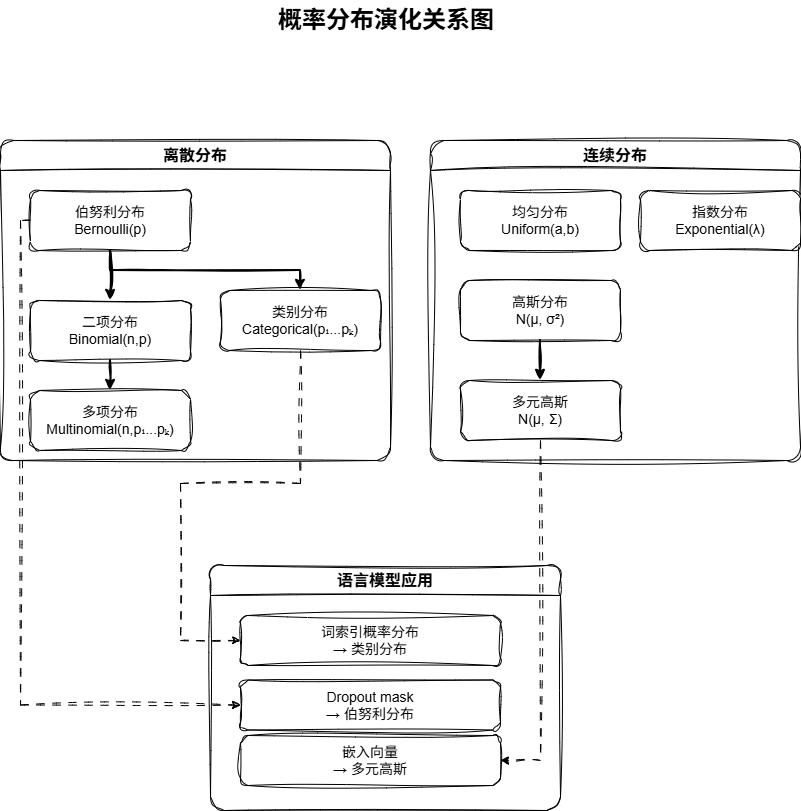

The diagram above was exported from draw.io. Its source (the exported page's mxGraphModel, read from the mxfile embedded in the PNG):
<mxGraphModel dx="1426" dy="841" grid="1" gridSize="10" guides="1" tooltips="1" connect="1" arrows="1" fold="1" page="1" pageScale="1" pageWidth="827" pageHeight="1169" math="0" shadow="0">
  <root>
    <mxCell id="0" />
    <mxCell id="1" parent="0" />
    <mxCell id="Q8QMjd43RHZUG_M_Kel2-1" parent="1" style="text;html=1;strokeColor=none;fillColor=none;align=center;verticalAlign=middle;whiteSpace=wrap;rounded=0;fontSize=24;fontStyle=1;labelBackgroundColor=none;sketch=1;curveFitting=1;jiggle=2;" value="概率分布演化关系图" vertex="1">
      <mxGeometry height="40" width="400" x="200" y="20" as="geometry" />
    </mxCell>
    <mxCell id="Q8QMjd43RHZUG_M_Kel2-2" parent="1" style="swimlane;startSize=30;whiteSpace=wrap;html=1;rounded=1;fontSize=16;fontStyle=1;labelBackgroundColor=none;sketch=1;curveFitting=1;jiggle=2;" value="离散分布" vertex="1">
      <mxGeometry height="320" width="390" x="14" y="160" as="geometry" />
    </mxCell>
    <mxCell id="Q8QMjd43RHZUG_M_Kel2-3" parent="Q8QMjd43RHZUG_M_Kel2-2" style="rounded=1;whiteSpace=wrap;html=1;fontSize=14;labelBackgroundColor=none;sketch=1;curveFitting=1;jiggle=2;" value="伯努利分布&lt;br/&gt;Bernoulli(p)" vertex="1">
      <mxGeometry height="60" width="160" x="30" y="50" as="geometry" />
    </mxCell>
    <mxCell id="Q8QMjd43RHZUG_M_Kel2-4" parent="Q8QMjd43RHZUG_M_Kel2-2" style="rounded=1;whiteSpace=wrap;html=1;fontSize=14;labelBackgroundColor=none;sketch=1;curveFitting=1;jiggle=2;" value="二项分布&lt;br/&gt;Binomial(n,p)" vertex="1">
      <mxGeometry height="60" width="160" x="30" y="160" as="geometry" />
    </mxCell>
    <mxCell id="Q8QMjd43RHZUG_M_Kel2-5" parent="Q8QMjd43RHZUG_M_Kel2-2" style="rounded=1;whiteSpace=wrap;html=1;fontSize=14;labelBackgroundColor=none;sketch=1;curveFitting=1;jiggle=2;" value="类别分布&lt;br/&gt;Categorical(p₁...pₖ)" vertex="1">
      <mxGeometry height="60" width="160" x="220" y="150" as="geometry" />
    </mxCell>
    <mxCell id="Q8QMjd43RHZUG_M_Kel2-6" parent="Q8QMjd43RHZUG_M_Kel2-2" style="rounded=1;whiteSpace=wrap;html=1;fontSize=14;labelBackgroundColor=none;sketch=1;curveFitting=1;jiggle=2;" value="多项分布&lt;br/&gt;Multinomial(n,p₁...pₖ)" vertex="1">
      <mxGeometry height="60" width="160" x="30" y="250" as="geometry" />
    </mxCell>
    <mxCell id="Q8QMjd43RHZUG_M_Kel2-7" edge="1" parent="1" source="Q8QMjd43RHZUG_M_Kel2-3" style="edgeStyle=orthogonalEdgeStyle;rounded=0;orthogonalLoop=1;jettySize=auto;html=1;endArrow=classic;endFill=1;strokeWidth=2;exitX=0.5;exitY=1;entryX=0.5;entryY=0;labelBackgroundColor=none;fontColor=default;sketch=1;curveFitting=1;jiggle=2;" target="Q8QMjd43RHZUG_M_Kel2-4">
      <mxGeometry relative="1" as="geometry" />
    </mxCell>
    <mxCell id="Q8QMjd43RHZUG_M_Kel2-8" edge="1" parent="1" source="Q8QMjd43RHZUG_M_Kel2-3" style="edgeStyle=orthogonalEdgeStyle;rounded=0;orthogonalLoop=1;jettySize=auto;html=1;endArrow=classic;endFill=1;strokeWidth=2;exitX=0.5;exitY=1;entryX=0.5;entryY=0;labelBackgroundColor=none;fontColor=default;sketch=1;curveFitting=1;jiggle=2;" target="Q8QMjd43RHZUG_M_Kel2-5">
      <mxGeometry relative="1" as="geometry" />
    </mxCell>
    <mxCell id="Q8QMjd43RHZUG_M_Kel2-9" edge="1" parent="1" source="Q8QMjd43RHZUG_M_Kel2-4" style="edgeStyle=orthogonalEdgeStyle;rounded=0;orthogonalLoop=1;jettySize=auto;html=1;endArrow=classic;endFill=1;strokeWidth=2;exitX=0.5;exitY=1;entryX=0.5;entryY=0;labelBackgroundColor=none;fontColor=default;sketch=1;curveFitting=1;jiggle=2;" target="Q8QMjd43RHZUG_M_Kel2-6">
      <mxGeometry relative="1" as="geometry" />
    </mxCell>
    <mxCell id="Q8QMjd43RHZUG_M_Kel2-10" parent="1" style="swimlane;startSize=30;whiteSpace=wrap;html=1;rounded=1;fontSize=16;fontStyle=1;labelBackgroundColor=none;sketch=1;curveFitting=1;jiggle=2;" value="连续分布" vertex="1">
      <mxGeometry height="320" width="370" x="444" y="160" as="geometry" />
    </mxCell>
    <mxCell id="Q8QMjd43RHZUG_M_Kel2-11" parent="Q8QMjd43RHZUG_M_Kel2-10" style="rounded=1;whiteSpace=wrap;html=1;fontSize=14;labelBackgroundColor=none;sketch=1;curveFitting=1;jiggle=2;" value="均匀分布&lt;br/&gt;Uniform(a,b)" vertex="1">
      <mxGeometry height="60" width="160" x="30" y="50" as="geometry" />
    </mxCell>
    <mxCell id="Q8QMjd43RHZUG_M_Kel2-12" parent="Q8QMjd43RHZUG_M_Kel2-10" style="rounded=1;whiteSpace=wrap;html=1;fontSize=14;labelBackgroundColor=none;sketch=1;curveFitting=1;jiggle=2;" value="指数分布&lt;br/&gt;Exponential(λ)" vertex="1">
      <mxGeometry height="60" width="160" x="210" y="50" as="geometry" />
    </mxCell>
    <mxCell id="Q8QMjd43RHZUG_M_Kel2-13" parent="Q8QMjd43RHZUG_M_Kel2-10" style="rounded=1;whiteSpace=wrap;html=1;fontSize=14;labelBackgroundColor=none;sketch=1;curveFitting=1;jiggle=2;" value="高斯分布&lt;br/&gt;N(μ, σ²)" vertex="1">
      <mxGeometry height="60" width="160" x="30" y="140" as="geometry" />
    </mxCell>
    <mxCell id="Q8QMjd43RHZUG_M_Kel2-14" parent="Q8QMjd43RHZUG_M_Kel2-10" style="rounded=1;whiteSpace=wrap;html=1;fontSize=14;labelBackgroundColor=none;sketch=1;curveFitting=1;jiggle=2;" value="多元高斯&lt;br/&gt;N(μ, Σ)" vertex="1">
      <mxGeometry height="60" width="160" x="30" y="240" as="geometry" />
    </mxCell>
    <mxCell id="Q8QMjd43RHZUG_M_Kel2-15" edge="1" parent="1" source="Q8QMjd43RHZUG_M_Kel2-13" style="edgeStyle=orthogonalEdgeStyle;rounded=0;orthogonalLoop=1;jettySize=auto;html=1;endArrow=classic;endFill=1;strokeWidth=2;exitX=0.5;exitY=1;entryX=0.5;entryY=0;labelBackgroundColor=none;fontColor=default;sketch=1;curveFitting=1;jiggle=2;" target="Q8QMjd43RHZUG_M_Kel2-14">
      <mxGeometry relative="1" as="geometry" />
    </mxCell>
    <mxCell id="Q8QMjd43RHZUG_M_Kel2-16" parent="1" style="swimlane;startSize=30;whiteSpace=wrap;html=1;rounded=1;fontSize=16;fontStyle=1;labelBackgroundColor=none;sketch=1;curveFitting=1;jiggle=2;" value="语言模型应用" vertex="1">
      <mxGeometry height="245" width="350" x="224" y="585" as="geometry" />
    </mxCell>
    <mxCell id="Q8QMjd43RHZUG_M_Kel2-17" parent="Q8QMjd43RHZUG_M_Kel2-16" style="rounded=1;whiteSpace=wrap;html=1;fontSize=14;labelBackgroundColor=none;sketch=1;curveFitting=1;jiggle=2;" value="词索引概率分布&lt;br/&gt;→ 类别分布" vertex="1">
      <mxGeometry height="50" width="260" x="30" y="50" as="geometry" />
    </mxCell>
    <mxCell id="Q8QMjd43RHZUG_M_Kel2-18" parent="Q8QMjd43RHZUG_M_Kel2-16" style="rounded=1;whiteSpace=wrap;html=1;fontSize=14;labelBackgroundColor=none;sketch=1;curveFitting=1;jiggle=2;" value="嵌入向量&lt;br/&gt;→ 多元高斯" vertex="1">
      <mxGeometry height="50" width="260" x="30" y="170" as="geometry" />
    </mxCell>
    <mxCell id="Q8QMjd43RHZUG_M_Kel2-19" parent="Q8QMjd43RHZUG_M_Kel2-16" style="rounded=1;whiteSpace=wrap;html=1;fontSize=14;labelBackgroundColor=none;sketch=1;curveFitting=1;jiggle=2;" value="Dropout mask&lt;br/&gt;→ 伯努利分布" vertex="1">
      <mxGeometry height="50" width="260" x="30" y="114.5" as="geometry" />
    </mxCell>
    <mxCell id="Q8QMjd43RHZUG_M_Kel2-27" edge="1" parent="1" source="Q8QMjd43RHZUG_M_Kel2-3" style="edgeStyle=orthogonalEdgeStyle;rounded=0;sketch=1;hachureGap=4;jiggle=2;curveFitting=1;orthogonalLoop=1;jettySize=auto;html=1;exitX=0;exitY=0.5;exitDx=0;exitDy=0;entryX=0;entryY=0.5;entryDx=0;entryDy=0;fontFamily=Architects Daughter;fontSource=https%3A%2F%2Ffonts.googleapis.com%2Fcss%3Ffamily%3DArchitects%2BDaughter;dashed=1;dashPattern=8 8;" target="Q8QMjd43RHZUG_M_Kel2-19">
      <mxGeometry relative="1" as="geometry">
        <Array as="points">
          <mxPoint x="34" y="240" />
          <mxPoint x="34" y="725" />
        </Array>
      </mxGeometry>
    </mxCell>
    <mxCell id="Q8QMjd43RHZUG_M_Kel2-28" edge="1" parent="1" source="Q8QMjd43RHZUG_M_Kel2-5" style="edgeStyle=orthogonalEdgeStyle;rounded=0;sketch=1;hachureGap=4;jiggle=2;curveFitting=1;orthogonalLoop=1;jettySize=auto;html=1;entryX=0;entryY=0.5;entryDx=0;entryDy=0;fontFamily=Architects Daughter;fontSource=https%3A%2F%2Ffonts.googleapis.com%2Fcss%3Ffamily%3DArchitects%2BDaughter;dashed=1;dashPattern=8 8;" target="Q8QMjd43RHZUG_M_Kel2-17">
      <mxGeometry relative="1" as="geometry">
        <Array as="points">
          <mxPoint x="314" y="503" />
          <mxPoint x="194" y="503" />
          <mxPoint x="194" y="660" />
        </Array>
      </mxGeometry>
    </mxCell>
    <mxCell id="Q8QMjd43RHZUG_M_Kel2-29" edge="1" parent="1" source="Q8QMjd43RHZUG_M_Kel2-14" style="edgeStyle=orthogonalEdgeStyle;rounded=0;sketch=1;hachureGap=4;jiggle=2;curveFitting=1;orthogonalLoop=1;jettySize=auto;html=1;entryX=1;entryY=0.5;entryDx=0;entryDy=0;fontFamily=Architects Daughter;fontSource=https%3A%2F%2Ffonts.googleapis.com%2Fcss%3Ffamily%3DArchitects%2BDaughter;dashed=1;dashPattern=8 8;" target="Q8QMjd43RHZUG_M_Kel2-18">
      <mxGeometry relative="1" as="geometry" />
    </mxCell>
  </root>
</mxGraphModel>